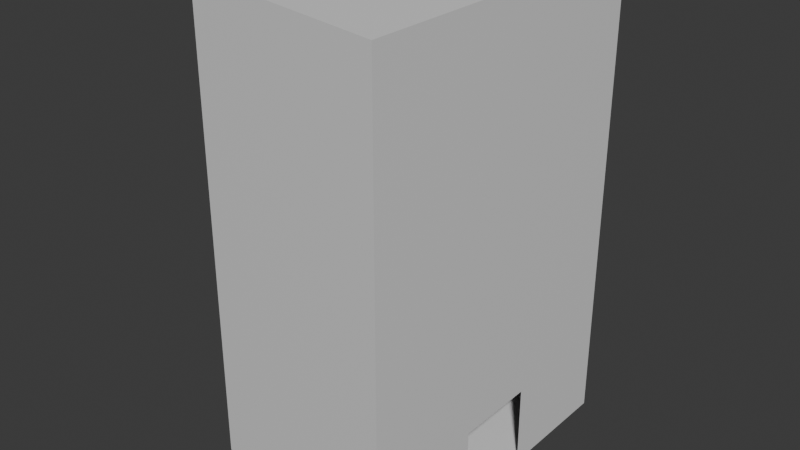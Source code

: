 # Source: ylobby.blend  (saved by Blender 4.2.66; exported with 4.5.12 LTS)
import bpy
from mathutils import Matrix  # noqa: F401  (used for matrix-valued properties, if any)

bpy.ops.wm.read_factory_settings(use_empty=True)
scene = bpy.context.scene
scene.name = 'Scene'

# ---- collections
col_collection = bpy.data.collections.new('Collection'); scene.collection.children.link(col_collection)

# ---- materials (node trees are filled in below, after node groups)
mat_material = bpy.data.materials.new('Material')
mat_material.alpha_threshold = 0.0
mat_material.roughness = 0.5
mat_material.line_color = (0.0, 0.0, 0.0, 1.0)

# ---- material node trees
mat_material.use_nodes = True; mat_material.node_tree.nodes.clear()
_N = mat_material.node_tree.nodes; _L = mat_material.node_tree.links
n0 = _N.new('ShaderNodeOutputMaterial'); n0.name = 'Material Output'; n0.location = (300, 300)
n1 = _N.new('ShaderNodeBsdfPrincipled'); n1.name = 'Principled BSDF'; n1.location = (10, 300)
n1.inputs[3].default_value = 1.45
_L.new(n1.outputs[0], n0.inputs[0])
n0.is_active_output = True

# ---- world
world_world = bpy.data.worlds.new('World'); scene.world = world_world
world_world.use_nodes = True; world_world.node_tree.nodes.clear()
_N = world_world.node_tree.nodes; _L = world_world.node_tree.links
n0 = _N.new('ShaderNodeOutputWorld'); n0.name = 'World Output'; n0.location = (300, 300)
n1 = _N.new('ShaderNodeBackground'); n1.name = 'Background'; n1.location = (10, 300)
n1.inputs[0].default_value = (0.05088, 0.05088, 0.05088, 1.0)
_L.new(n1.outputs[0], n0.inputs[0])
n0.is_active_output = True
world_world.color = (0.05088, 0.05088, 0.05088)
world_world.sun_shadow_jitter_overblur = 0.0

# ---- meshes
me_cube = bpy.data.meshes.new('Cube')
me_cube.from_pydata([(6.0, 8.0, 0.0), (6.0, -8.0, 0.0), (-5.0, -6.0, 0.0), (-5.0, 6.0, 0.0), (6.0, 8.0, 0.0), (-5.0, -6.0, 23.0), (-5.0, 6.0, 23.0), (-5.0, 6.0, 0.0), (-5.0, 1.0, 0.0), (-5.0, 1.0, 2.0), (-5.0, -1.0, 2.0), (-5.0, -1.0, 0.0), (-5.0, -1.0, 0.0), (6.0, 8.0, 23.0), (6.0, -8.0, 23.0), (6.0, -8.0, 0.0), (6.0, -2.0, 0.0), (6.0, -2.0, 4.0), (6.0, 2.0, 4.0), (6.0, 2.0, 0.0), (6.0, 8.0, 0.0), (-5.0, -6.0, 23.0)], [(4, 13)], [(1, 0, 4, 3, 2), (14, 13, 20, 19, 18, 17, 16, 15), (5, 2, 12, 11, 10, 9, 8, 7, 6), (2, 21, 14, 15), (7, 20, 13, 6), (5, 6, 13, 14, 21)])
_uv = me_cube.uv_layers.new(name='UVMap')
_uv.uv.foreach_set('vector', [0.0, 0.0, 0.0, 0.0, 0.0, 0.0, 0.0, 0.0, 0.0, 0.0, 0.0, 0.0, 0.0, 0.0, 0.0, 0.0, 0.0, 0.0, 0.0, 0.0, 0.0, 0.0, 0.0, 0.0, 0.0, 0.0, 0.0, 0.0, 0.0, 0.0, 0.0, 0.0, 0.0, 0.0, 0.0, 0.0, 0.0, 0.0, 0.0, 0.0, 0.0, 0.0, 0.0, 0.0, 0.0, 0.0, 0.0, 0.0, 0.0, 0.0, 0.0, 0.0, 0.0, 0.0, 0.0, 0.0, 0.0, 0.0, 0.0, 0.0, 0.0, 0.0, 0.0, 0.0, 0.0, 0.0, 0.0, 0.0, 0.0, 0.0])
me_cube.materials.append(mat_material)
me_cube.use_mirror_vertex_groups = False
me_cube.update()

# ---- objects
ob_cube = bpy.data.objects.new('Cube', me_cube)

# ---- transforms, parenting, visibility, modifiers, constraints
ob_cube.location = (0.0, 0.0, 0.0)
ob_cube.lock_rotations_4d = False
ob_cube.empty_display_type = 'ARROWS'
ob_cube.lineart.crease_threshold = 0.0

# ---- collection membership
col_collection.objects.link(ob_cube)

# ---- scene / render settings (as saved in the file)
scene.frame_start = 1; scene.frame_end = 250; scene.frame_set(1)
scene.render.engine = 'BLENDER_EEVEE_NEXT'
bpy.context.view_layer.update()

# ---- added for rendering (the .blend has no active camera and no usable light): camera, sun
cam_auto = bpy.data.cameras.new('AutoCamera')
cam_auto.lens = 50.0
cam_auto.sensor_width = 36.0
cam_auto.clip_end = 1000.0
ob_auto_camera = bpy.data.objects.new('AutoCamera', cam_auto)
scene.collection.objects.link(ob_auto_camera)
ob_auto_camera.location = (28.3491, -33.4189, 33.7793)
ob_auto_camera.rotation_euler = (1.09748, -7.21219e-08, 0.694738)
scene.camera = ob_auto_camera
light_auto_sun = bpy.data.lights.new('AutoSun', 'SUN')
light_auto_sun.energy = 3.0
light_auto_sun.angle = 0.0523599
ob_auto_sun = bpy.data.objects.new('AutoSun', light_auto_sun)
scene.collection.objects.link(ob_auto_sun)
ob_auto_sun.rotation_euler = (0.872665, 0.174533, 0.523599)
bpy.context.view_layer.update()
